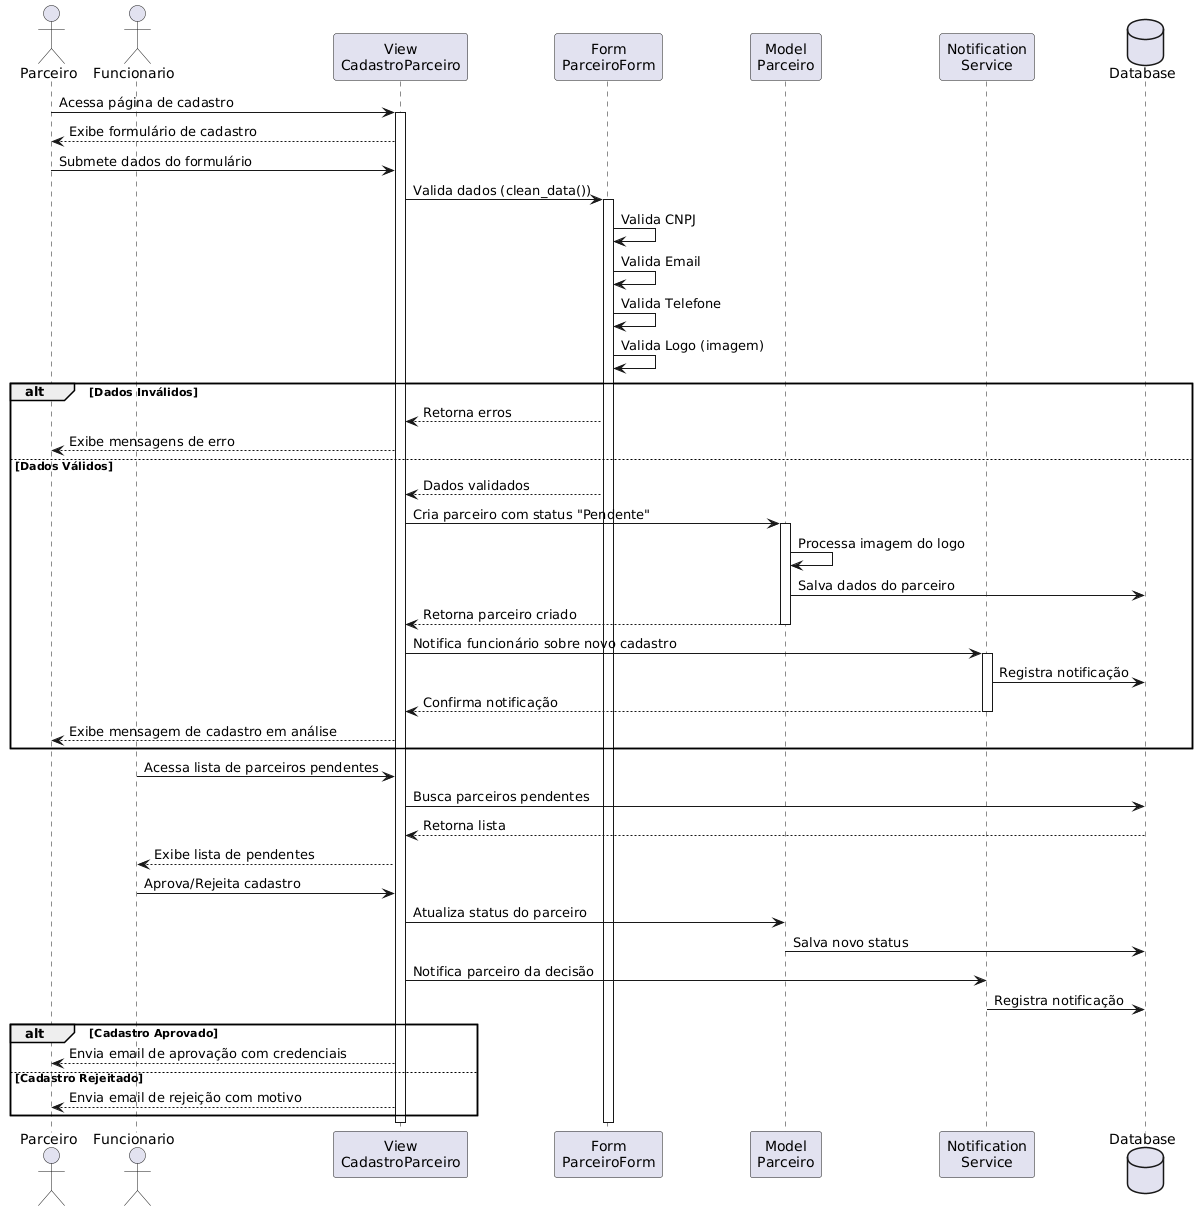

The diagram above was rendered by PlantUML. Its source (embedded in the PNG):
@startuml
actor Parceiro
actor Funcionario
participant "View\nCadastroParceiro" as View
participant "Form\nParceiroForm" as Form
participant "Model\nParceiro" as Model
participant "Notification\nService" as Notify
database "Database" as DB

Parceiro -> View: Acessa página de cadastro
activate View
View --> Parceiro: Exibe formulário de cadastro

Parceiro -> View: Submete dados do formulário
View -> Form: Valida dados (clean_data())
activate Form

Form -> Form: Valida CNPJ
Form -> Form: Valida Email
Form -> Form: Valida Telefone
Form -> Form: Valida Logo (imagem)

alt Dados Inválidos
    Form --> View: Retorna erros
    View --> Parceiro: Exibe mensagens de erro
else Dados Válidos
    Form --> View: Dados validados
    
    View -> Model: Cria parceiro com status "Pendente"
    activate Model
    Model -> Model: Processa imagem do logo
    Model -> DB: Salva dados do parceiro
    Model --> View: Retorna parceiro criado
    deactivate Model

    View -> Notify: Notifica funcionário sobre novo cadastro
    activate Notify
    Notify -> DB: Registra notificação
    Notify --> View: Confirma notificação
    deactivate Notify

    View --> Parceiro: Exibe mensagem de cadastro em análise
end

Funcionario -> View: Acessa lista de parceiros pendentes
View -> DB: Busca parceiros pendentes
DB --> View: Retorna lista
View --> Funcionario: Exibe lista de pendentes

Funcionario -> View: Aprova/Rejeita cadastro
View -> Model: Atualiza status do parceiro
Model -> DB: Salva novo status
View -> Notify: Notifica parceiro da decisão
Notify -> DB: Registra notificação

alt Cadastro Aprovado
    View --> Parceiro: Envia email de aprovação com credenciais
else Cadastro Rejeitado
    View --> Parceiro: Envia email de rejeição com motivo
end

deactivate Form
deactivate View
@enduml